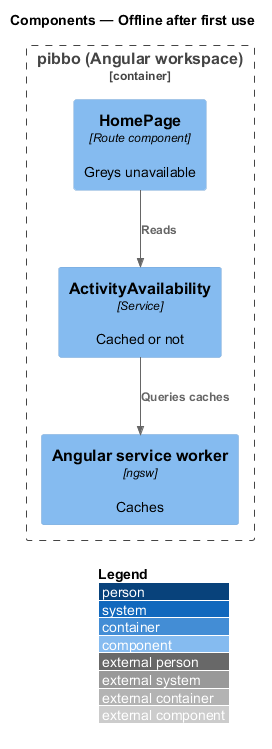

The diagram above was rendered by PlantUML. Its source (embedded in the PNG):
@startuml
!include <C4/C4_Component>
LAYOUT_WITH_LEGEND()
title Components — Offline after first use
Container_Boundary(b, "pibbo (Angular workspace)") {
  Component(sw, "Angular service worker", "ngsw", "Caches")
  Component(av, "ActivityAvailability", "Service", "Cached or not")
  Component(home, "HomePage", "Route component", "Greys unavailable")
}
Rel(av, sw, "Queries caches")
Rel(home, av, "Reads")
@enduml